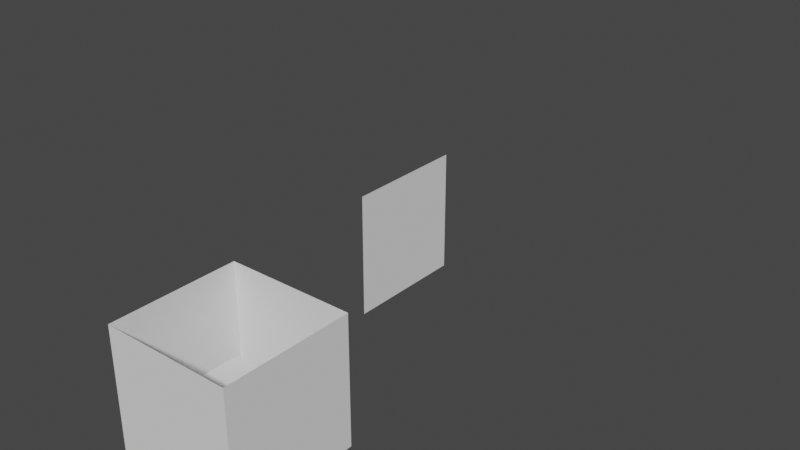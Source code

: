 # Source: code.blend  (saved by Blender 3.6.13; exported with 4.5.12 LTS)
import bpy
from mathutils import Matrix  # noqa: F401  (used for matrix-valued properties, if any)

bpy.ops.wm.read_factory_settings(use_empty=True)
scene = bpy.context.scene
scene.name = 'Scene'

# ---- collections
col_collection = bpy.data.collections.new('Collection'); scene.collection.children.link(col_collection)

# ---- world
world_world = bpy.data.worlds.new('World'); scene.world = world_world
world_world.use_nodes = True; world_world.node_tree.nodes.clear()
_N = world_world.node_tree.nodes; _L = world_world.node_tree.links
n0 = _N.new('ShaderNodeOutputWorld'); n0.name = 'World Output'; n0.location = (300, 300)
n1 = _N.new('ShaderNodeBackground'); n1.name = 'Background'; n1.location = (10, 300)
n1.inputs[0].default_value = (0.05088, 0.05088, 0.05088, 1.0)
_L.new(n1.outputs[0], n0.inputs[0])
n0.is_active_output = True
world_world.color = (0.05088, 0.05088, 0.05088)
world_world.use_sun_shadow = False
world_world.sun_shadow_jitter_overblur = 0.0

# ---- meshes
me_plane_005 = bpy.data.meshes.new('Plane.005')
me_plane_005.from_pydata([(-1.0, -2.692, 0.0), (-1.0, 5.308, 0.0)], [(1, 0)], [])
_uv = me_plane_005.uv_layers.new(name='UVMap')
_uv.uv.foreach_set('vector', [])
me_plane_005.update()
me_plane_006 = bpy.data.meshes.new('Plane.006')
me_plane_006.from_pydata([(-1.0, -1.0, -1.692), (7.0, -1.0, -1.692)], [(0, 1)], [])
_uv = me_plane_006.uv_layers.new(name='UVMap')
_uv.uv.foreach_set('vector', [])
me_plane_006.update()
me_plane_007 = bpy.data.meshes.new('Plane.007')
me_plane_007.from_pydata([(-1.0, -1.0, 4.308), (7.0, -1.0, 4.308)], [(0, 1)], [])
_uv = me_plane_007.uv_layers.new(name='UVMap')
_uv.uv.foreach_set('vector', [])
me_plane_007.update()
me_cube_002 = bpy.data.meshes.new('Cube.002')
me_cube_002.from_pydata([(-1.0, -3.879, -1.0), (-1.0, -3.879, 7.0), (-1.0, 4.121, -1.0), (-1.0, 4.121, 7.0)], [], [(0, 1, 3, 2)])
_uv = me_cube_002.uv_layers.new(name='UVMap')
_uv.uv.foreach_set('vector', [0.375, 0.0, 0.625, 0.0, 0.625, 0.25, 0.375, 0.25])
me_cube_002.update()
me_plane_008 = bpy.data.meshes.new('Plane.008')
me_plane_008.from_pydata([(0.0, 0.0, 0.0), (4.0, 4.0, 0.0), (0.0, 4.0, 0.0), (4.0, 0.0, 0.0)], [], [(0, 3, 1, 2)])
_uv = me_plane_008.uv_layers.new(name='UVMap')
_uv.uv.foreach_set('vector', [0.0, 0.0, 0.0, 0.0, 0.0, 0.0, 0.0, 0.0])
me_plane_008.update()
me_plane_009 = bpy.data.meshes.new('Plane.009')
me_plane_009.from_pydata([(0.0, 0.0, 0.0), (0.0, 4.0, 4.0), (0.0, 4.0, 0.0), (0.0, 0.0, 4.0)], [], [(0, 3, 1, 2)])
_uv = me_plane_009.uv_layers.new(name='UVMap')
_uv.uv.foreach_set('vector', [0.0, 0.0, 0.0, 0.0, 0.0, 0.0, 0.0, 0.0])
me_plane_009.update()
me_plane_010 = bpy.data.meshes.new('Plane.010')
me_plane_010.from_pydata([(0.0, 0.0, 0.0), (4.0, 0.0, 4.0), (4.0, 0.0, 0.0), (0.0, 0.0, 4.0)], [], [(0, 3, 1, 2)])
_uv = me_plane_010.uv_layers.new(name='UVMap')
_uv.uv.foreach_set('vector', [0.0, 0.0, 0.0, 0.0, 0.0, 0.0, 0.0, 0.0])
me_plane_010.update()
me_plane_011 = bpy.data.meshes.new('Plane.011')
me_plane_011.from_pydata([(4.0, 0.0, 4.0), (4.0, 4.0, 0.0), (4.0, 4.0, 4.0), (4.0, 0.0, 0.0)], [], [(0, 3, 1, 2)])
_uv = me_plane_011.uv_layers.new(name='UVMap')
_uv.uv.foreach_set('vector', [0.0, 0.0, 0.0, 0.0, 0.0, 0.0, 0.0, 0.0])
me_plane_011.update()
me_plane_012 = bpy.data.meshes.new('Plane.012')
me_plane_012.from_pydata([(0.0, 4.0, 4.0), (4.0, 4.0, 0.0), (0.0, 4.0, 0.0), (4.0, 4.0, 4.0)], [], [(0, 3, 1, 2)])
_uv = me_plane_012.uv_layers.new(name='UVMap')
_uv.uv.foreach_set('vector', [0.0, 0.0, 0.0, 0.0, 0.0, 0.0, 0.0, 0.0])
me_plane_012.update()
me_plane_013 = bpy.data.meshes.new('Plane.013')
me_plane_013.from_pydata([(1.0, 1.0, 0.0), (3.0, 3.0, 0.0), (1.0, 3.0, 0.0), (3.0, 1.0, 0.0), (1.0, 3.0, 2.0), (3.0, 3.0, 2.0), (1.0, 1.0, 2.0), (3.0, 1.0, 2.0)], [], [(0, 2, 1, 3), (6, 7, 5, 4), (0, 3, 7, 6), (2, 0, 6, 4), (3, 1, 5, 7), (1, 2, 4, 5)])
_uv = me_plane_013.uv_layers.new(name='UVMap')
_uv.uv.foreach_set('vector', [0.0, 0.0, 0.0, 0.0, 0.0, 0.0, 0.0, 0.0, 0.0, 0.0, 0.0, 0.0, 0.0, 0.0, 0.0, 0.0, 0.0, 0.0, 0.0, 0.0, 0.0, 0.0, 0.0, 0.0, 0.0, 0.0, 0.0, 0.0, 0.0, 0.0, 0.0, 0.0, 0.0, 0.0, 0.0, 0.0, 0.0, 0.0, 0.0, 0.0, 0.0, 0.0, 0.0, 0.0, 0.0, 0.0, 0.0, 0.0])
me_plane_013.update()

# ---- objects
ob_boundary_line_005 = bpy.data.objects.new('boundary line.005', me_plane_005)
ob_boundary_line_006 = bpy.data.objects.new('boundary line.006', me_plane_006)
ob_boundary_line_007 = bpy.data.objects.new('boundary line.007', me_plane_007)
ob_fluid_plane_001 = bpy.data.objects.new('fluid plane.001', me_cube_002)
ob_boundary_plane_002 = bpy.data.objects.new('boundary plane.002', me_plane_008)
ob_boundary_plane_003 = bpy.data.objects.new('boundary plane.003', me_plane_009)
ob_boundary_plane_004 = bpy.data.objects.new('boundary plane.004', me_plane_010)
ob_boundary_plane_001 = bpy.data.objects.new('boundary plane.001', me_plane_011)
ob_boundary_plane = bpy.data.objects.new('boundary plane', me_plane_012)
ob_fluid_block = bpy.data.objects.new('fluid block', me_plane_013)

# ---- transforms, parenting, visibility, modifiers, constraints
ob_boundary_line_005.location = (1.0, 11.39, 0.0)
ob_boundary_line_006.location = (1.0, 10.39, 1.0)
ob_boundary_line_006.rotation_euler = (-1.571, -1.571, 0.0)
ob_boundary_line_007.location = (1.0, 12.39, 1.0)
ob_boundary_line_007.rotation_euler = (-1.571, -1.571, 0.0)
ob_fluid_plane_001.location = (0.5, 10.97, 0.5)
ob_fluid_plane_001.scale = (0.5, 0.5, 0.5)
ob_boundary_plane_002.location = (0.0, 0.0, 0.0)
ob_boundary_plane_003.location = (0.0, 0.0, 0.0)
ob_boundary_plane_004.location = (0.0, 0.0, 0.0)
ob_boundary_plane_001.location = (0.0, 0.0, 0.0)
ob_boundary_plane.location = (0.0, 0.0, 0.0)
ob_fluid_block.location = (0.0, 0.0, 0.0)

# ---- collection membership
col_collection.objects.link(ob_boundary_line_005)
col_collection.objects.link(ob_boundary_line_006)
col_collection.objects.link(ob_boundary_line_007)
col_collection.objects.link(ob_fluid_plane_001)
col_collection.objects.link(ob_boundary_plane_002)
col_collection.objects.link(ob_boundary_plane_003)
col_collection.objects.link(ob_boundary_plane_004)
col_collection.objects.link(ob_boundary_plane_001)
col_collection.objects.link(ob_boundary_plane)
col_collection.objects.link(ob_fluid_block)

# ---- scene / render settings (as saved in the file)
scene.frame_start = 1; scene.frame_end = 250; scene.frame_set(1)
scene.render.engine = 'BLENDER_EEVEE_NEXT'
scene.cycles.sampling_pattern = 'TABULATED_SOBOL'
scene.view_settings.view_transform = 'Filmic'
bpy.context.view_layer.update()

# ---- added for rendering (the .blend has no active camera and no usable light): camera, sun
cam_auto = bpy.data.cameras.new('AutoCamera')
cam_auto.lens = 50.0
cam_auto.sensor_width = 36.0
cam_auto.clip_end = 1000.0
ob_auto_camera = bpy.data.objects.new('AutoCamera', cam_auto)
scene.collection.objects.link(ob_auto_camera)
ob_auto_camera.location = (19.5262, -12.6825, 18.021)
ob_auto_camera.rotation_euler = (1.09748, -7.21219e-08, 0.694738)
scene.camera = ob_auto_camera
light_auto_sun = bpy.data.lights.new('AutoSun', 'SUN')
light_auto_sun.energy = 3.0
light_auto_sun.angle = 0.0523599
ob_auto_sun = bpy.data.objects.new('AutoSun', light_auto_sun)
scene.collection.objects.link(ob_auto_sun)
ob_auto_sun.rotation_euler = (0.872665, 0.174533, 0.523599)
bpy.context.view_layer.update()
